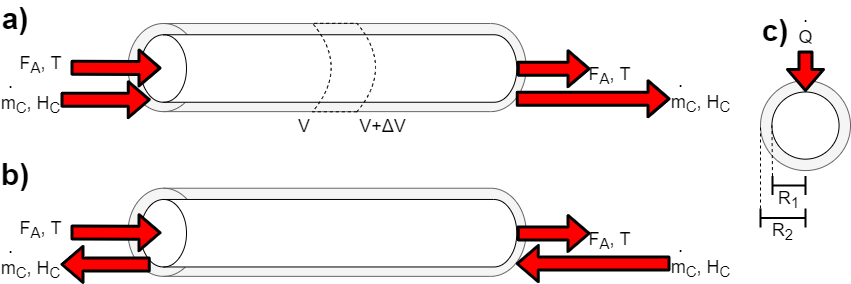

The diagram above was exported from draw.io. Its source (the exported page's mxGraphModel, read from the mxfile embedded in the PNG):
<mxGraphModel dx="868" dy="510" grid="1" gridSize="10" guides="1" tooltips="1" connect="1" arrows="1" fold="1" page="1" pageScale="1" pageWidth="850" pageHeight="1100" math="0" shadow="0">
  <root>
    <mxCell id="Cco27tCh_bVa1t9bpInJ-0" />
    <mxCell id="Cco27tCh_bVa1t9bpInJ-1" parent="Cco27tCh_bVa1t9bpInJ-0" />
    <mxCell id="Cco27tCh_bVa1t9bpInJ-4" value="" style="shape=cylinder3;whiteSpace=wrap;html=1;boundedLbl=1;backgroundOutline=1;size=35.495000000000005;fontSize=18;strokeColor=#666666;align=left;verticalAlign=bottom;rotation=-90;fillColor=#f5f5f5;fontColor=#333333;" parent="Cco27tCh_bVa1t9bpInJ-1" vertex="1">
      <mxGeometry x="282.51" y="30" width="88.12" height="398.13" as="geometry" />
    </mxCell>
    <mxCell id="Cco27tCh_bVa1t9bpInJ-3" value="" style="shape=cylinder3;whiteSpace=wrap;html=1;boundedLbl=1;backgroundOutline=1;size=22.99499999999989;fontSize=18;strokeColor=default;align=left;verticalAlign=bottom;rotation=-90;" parent="Cco27tCh_bVa1t9bpInJ-1" vertex="1">
      <mxGeometry x="294.38" y="41.86999999999999" width="67.5" height="376.25" as="geometry" />
    </mxCell>
    <mxCell id="Cco27tCh_bVa1t9bpInJ-5" value="" style="ellipse;whiteSpace=wrap;html=1;aspect=fixed;fontSize=18;strokeColor=#666666;align=left;verticalAlign=bottom;fillColor=#f5f5f5;fontColor=#333333;" parent="Cco27tCh_bVa1t9bpInJ-1" vertex="1">
      <mxGeometry x="760" y="242.07" width="90" height="90" as="geometry" />
    </mxCell>
    <mxCell id="Cco27tCh_bVa1t9bpInJ-6" value="" style="ellipse;whiteSpace=wrap;html=1;aspect=fixed;fontSize=18;strokeColor=default;align=left;verticalAlign=bottom;" parent="Cco27tCh_bVa1t9bpInJ-1" vertex="1">
      <mxGeometry x="771.41" y="253.47999999999996" width="67.17" height="67.17" as="geometry" />
    </mxCell>
    <mxCell id="XVp6ViYRcqBeKbMVmhkR-0" value="F&lt;sub&gt;A&lt;/sub&gt;, T" style="shape=flexArrow;endArrow=classic;html=1;fontSize=18;width=11;labelPosition=center;verticalLabelPosition=top;align=center;verticalAlign=bottom;horizontal=1;fillColor=#FF0000;strokeWidth=3;labelBackgroundColor=none;" parent="Cco27tCh_bVa1t9bpInJ-1" edge="1">
      <mxGeometry x="-1" y="-32" width="50" height="50" relative="1" as="geometry">
        <mxPoint x="70" y="229.24" as="sourcePoint" />
        <mxPoint x="161" y="229.5" as="targetPoint" />
        <Array as="points" />
        <mxPoint x="-30" y="-20" as="offset" />
      </mxGeometry>
    </mxCell>
    <mxCell id="XVp6ViYRcqBeKbMVmhkR-1" value=".&amp;nbsp; &amp;nbsp; &amp;nbsp; &amp;nbsp;&amp;nbsp;&lt;br&gt;m&lt;sub&gt;C&lt;/sub&gt;, H&lt;sub&gt;C&lt;/sub&gt;" style="shape=flexArrow;endArrow=classic;html=1;fontSize=18;width=11;labelPosition=center;verticalLabelPosition=top;align=center;verticalAlign=bottom;horizontal=1;fillColor=#FF0000;strokeWidth=3;labelBackgroundColor=none;entryX=0.135;entryY=0.057;entryDx=0;entryDy=0;entryPerimeter=0;" parent="Cco27tCh_bVa1t9bpInJ-1" target="Cco27tCh_bVa1t9bpInJ-4" edge="1">
      <mxGeometry x="-1" y="-36" width="50" height="50" relative="1" as="geometry">
        <mxPoint x="60" y="261.24" as="sourcePoint" />
        <mxPoint x="171" y="239.5" as="targetPoint" />
        <Array as="points" />
        <mxPoint x="-30" y="-16" as="offset" />
      </mxGeometry>
    </mxCell>
    <mxCell id="XVp6ViYRcqBeKbMVmhkR-2" value="F&lt;sub&gt;A&lt;/sub&gt;, T" style="shape=flexArrow;endArrow=classic;html=1;fontSize=18;width=11;labelPosition=center;verticalLabelPosition=top;align=center;verticalAlign=bottom;horizontal=1;fillColor=#FF0000;strokeWidth=3;labelBackgroundColor=none;" parent="Cco27tCh_bVa1t9bpInJ-1" source="Cco27tCh_bVa1t9bpInJ-3" edge="1">
      <mxGeometry x="1" y="-29" width="50" height="50" relative="1" as="geometry">
        <mxPoint x="670" y="239.24" as="sourcePoint" />
        <mxPoint x="590" y="230.24" as="targetPoint" />
        <Array as="points" />
        <mxPoint x="19" y="-7" as="offset" />
      </mxGeometry>
    </mxCell>
    <mxCell id="XVp6ViYRcqBeKbMVmhkR-3" value=".&amp;nbsp; &amp;nbsp; &amp;nbsp; &amp;nbsp;&amp;nbsp;&lt;br&gt;m&lt;sub&gt;C&lt;/sub&gt;, H&lt;sub&gt;C&lt;/sub&gt;" style="shape=flexArrow;endArrow=classic;html=1;fontSize=18;width=11;labelPosition=center;verticalLabelPosition=top;align=center;verticalAlign=bottom;horizontal=1;fillColor=#FF0000;strokeWidth=3;labelBackgroundColor=none;exitX=0.145;exitY=1;exitDx=0;exitDy=-10.29355;exitPerimeter=0;" parent="Cco27tCh_bVa1t9bpInJ-1" source="Cco27tCh_bVa1t9bpInJ-4" edge="1">
      <mxGeometry x="1" y="-36" width="50" height="50" relative="1" as="geometry">
        <mxPoint x="660" y="271.24" as="sourcePoint" />
        <mxPoint x="670" y="260.24" as="targetPoint" />
        <Array as="points" />
        <mxPoint x="30" y="-16" as="offset" />
      </mxGeometry>
    </mxCell>
    <mxCell id="XVp6ViYRcqBeKbMVmhkR-5" value="" style="shape=dataStorage;whiteSpace=wrap;html=1;fixedSize=1;fontSize=18;strokeColor=default;align=left;verticalAlign=bottom;rotation=-180;size=18.639999999999986;dashed=1;fillColor=none;" parent="Cco27tCh_bVa1t9bpInJ-1" vertex="1">
      <mxGeometry x="312" y="184.82" width="63.02" height="88.49" as="geometry" />
    </mxCell>
    <mxCell id="XVp6ViYRcqBeKbMVmhkR-7" value="V" style="text;html=1;strokeColor=none;fillColor=none;align=center;verticalAlign=middle;whiteSpace=wrap;rounded=0;dashed=1;fontSize=18;" parent="Cco27tCh_bVa1t9bpInJ-1" vertex="1">
      <mxGeometry x="294.38" y="273.31" width="20" height="30" as="geometry" />
    </mxCell>
    <mxCell id="XVp6ViYRcqBeKbMVmhkR-8" value="V+ΔV" style="text;html=1;strokeColor=none;fillColor=none;align=center;verticalAlign=middle;whiteSpace=wrap;rounded=0;dashed=1;fontSize=18;" parent="Cco27tCh_bVa1t9bpInJ-1" vertex="1">
      <mxGeometry x="355.02" y="273.31" width="54.98" height="30" as="geometry" />
    </mxCell>
    <mxCell id="XVp6ViYRcqBeKbMVmhkR-9" value=".&lt;br&gt;Q" style="shape=flexArrow;endArrow=classic;html=1;fontSize=18;width=11;labelPosition=center;verticalLabelPosition=top;align=center;verticalAlign=bottom;horizontal=1;fillColor=#FF0000;strokeWidth=3;labelBackgroundColor=none;entryX=0.5;entryY=0;entryDx=0;entryDy=0;" parent="Cco27tCh_bVa1t9bpInJ-1" target="Cco27tCh_bVa1t9bpInJ-6" edge="1">
      <mxGeometry x="-1" width="50" height="50" relative="1" as="geometry">
        <mxPoint x="804.98" y="212.07" as="sourcePoint" />
        <mxPoint x="1074.98" y="131.07" as="targetPoint" />
        <Array as="points" />
        <mxPoint as="offset" />
      </mxGeometry>
    </mxCell>
    <mxCell id="XVp6ViYRcqBeKbMVmhkR-16" style="edgeStyle=none;rounded=0;orthogonalLoop=1;jettySize=auto;html=1;exitX=0;exitY=0;exitDx=0;exitDy=0;exitPerimeter=0;entryX=0;entryY=0.5;entryDx=0;entryDy=0;dashed=1;labelBackgroundColor=none;fontSize=18;endArrow=none;endFill=0;fillColor=#FFFFFF;verticalAlign=bottom;" parent="Cco27tCh_bVa1t9bpInJ-1" source="XVp6ViYRcqBeKbMVmhkR-10" target="Cco27tCh_bVa1t9bpInJ-5" edge="1">
      <mxGeometry relative="1" as="geometry" />
    </mxCell>
    <mxCell id="XVp6ViYRcqBeKbMVmhkR-10" value="R&lt;sub&gt;2&lt;/sub&gt;" style="shape=crossbar;whiteSpace=wrap;html=1;rounded=1;fontSize=18;strokeColor=default;fillColor=none;align=center;verticalAlign=bottom;strokeWidth=2;labelPosition=center;verticalLabelPosition=bottom;" parent="Cco27tCh_bVa1t9bpInJ-1" vertex="1">
      <mxGeometry x="760" y="370" width="45" height="19" as="geometry" />
    </mxCell>
    <mxCell id="XVp6ViYRcqBeKbMVmhkR-14" value="" style="rounded=0;orthogonalLoop=1;jettySize=auto;html=1;labelBackgroundColor=none;fontSize=18;endArrow=none;endFill=0;fillColor=#FFFFFF;verticalAlign=bottom;dashed=1;entryX=0;entryY=0.5;entryDx=0;entryDy=0;exitX=0;exitY=0;exitDx=0;exitDy=0;exitPerimeter=0;" parent="Cco27tCh_bVa1t9bpInJ-1" source="XVp6ViYRcqBeKbMVmhkR-11" target="Cco27tCh_bVa1t9bpInJ-6" edge="1">
      <mxGeometry relative="1" as="geometry">
        <mxPoint x="675.5" y="347.07000000000005" as="targetPoint" />
      </mxGeometry>
    </mxCell>
    <mxCell id="XVp6ViYRcqBeKbMVmhkR-11" value="R&lt;sub&gt;1&lt;/sub&gt;" style="shape=crossbar;whiteSpace=wrap;html=1;rounded=1;fontSize=18;strokeColor=default;fillColor=none;align=center;verticalAlign=bottom;strokeWidth=2;labelPosition=center;verticalLabelPosition=bottom;" parent="Cco27tCh_bVa1t9bpInJ-1" vertex="1">
      <mxGeometry x="772" y="337.57" width="33" height="19" as="geometry" />
    </mxCell>
    <mxCell id="yHmye-m1wNiJKES_wFYq-0" value="" style="shape=cylinder3;whiteSpace=wrap;html=1;boundedLbl=1;backgroundOutline=1;size=35.495000000000005;fontSize=18;strokeColor=#666666;align=left;verticalAlign=bottom;rotation=-90;fillColor=#f5f5f5;fontColor=#333333;" vertex="1" parent="Cco27tCh_bVa1t9bpInJ-1">
      <mxGeometry x="282.51" y="194.72000000000003" width="88.12" height="398.13" as="geometry" />
    </mxCell>
    <mxCell id="yHmye-m1wNiJKES_wFYq-1" value="" style="shape=cylinder3;whiteSpace=wrap;html=1;boundedLbl=1;backgroundOutline=1;size=22.99499999999989;fontSize=18;strokeColor=default;align=left;verticalAlign=bottom;rotation=-90;" vertex="1" parent="Cco27tCh_bVa1t9bpInJ-1">
      <mxGeometry x="294.38" y="206.59000000000003" width="67.5" height="376.25" as="geometry" />
    </mxCell>
    <mxCell id="yHmye-m1wNiJKES_wFYq-2" value="F&lt;sub&gt;A&lt;/sub&gt;, T" style="shape=flexArrow;endArrow=classic;html=1;fontSize=18;width=11;labelPosition=center;verticalLabelPosition=top;align=center;verticalAlign=bottom;horizontal=1;fillColor=#FF0000;strokeWidth=3;labelBackgroundColor=none;" edge="1" parent="Cco27tCh_bVa1t9bpInJ-1">
      <mxGeometry x="-1" y="-32" width="50" height="50" relative="1" as="geometry">
        <mxPoint x="70" y="393.96000000000004" as="sourcePoint" />
        <mxPoint x="161" y="394.22" as="targetPoint" />
        <Array as="points" />
        <mxPoint x="-30" y="-20" as="offset" />
      </mxGeometry>
    </mxCell>
    <mxCell id="yHmye-m1wNiJKES_wFYq-3" value=".&amp;nbsp; &amp;nbsp; &amp;nbsp; &amp;nbsp;&amp;nbsp;&lt;br&gt;m&lt;sub&gt;C&lt;/sub&gt;, H&lt;sub&gt;C&lt;/sub&gt;" style="shape=flexArrow;endArrow=none;html=1;fontSize=18;width=11;labelPosition=center;verticalLabelPosition=top;align=center;verticalAlign=bottom;horizontal=1;fillColor=#FF0000;strokeWidth=3;labelBackgroundColor=none;entryX=0.135;entryY=0.057;entryDx=0;entryDy=0;entryPerimeter=0;startArrow=block;endFill=0;" edge="1" parent="Cco27tCh_bVa1t9bpInJ-1" target="yHmye-m1wNiJKES_wFYq-0">
      <mxGeometry x="-1" y="-36" width="50" height="50" relative="1" as="geometry">
        <mxPoint x="60" y="425.96000000000004" as="sourcePoint" />
        <mxPoint x="171" y="404.22" as="targetPoint" />
        <Array as="points" />
        <mxPoint x="-30" y="-16" as="offset" />
      </mxGeometry>
    </mxCell>
    <mxCell id="yHmye-m1wNiJKES_wFYq-4" value="F&lt;sub&gt;A&lt;/sub&gt;, T" style="shape=flexArrow;endArrow=classic;html=1;fontSize=18;width=11;labelPosition=center;verticalLabelPosition=top;align=center;verticalAlign=bottom;horizontal=1;fillColor=#FF0000;strokeWidth=3;labelBackgroundColor=none;" edge="1" parent="Cco27tCh_bVa1t9bpInJ-1" source="yHmye-m1wNiJKES_wFYq-1">
      <mxGeometry x="1" y="-29" width="50" height="50" relative="1" as="geometry">
        <mxPoint x="670" y="403.96000000000004" as="sourcePoint" />
        <mxPoint x="590" y="394.96000000000004" as="targetPoint" />
        <Array as="points" />
        <mxPoint x="19" y="-7" as="offset" />
      </mxGeometry>
    </mxCell>
    <mxCell id="yHmye-m1wNiJKES_wFYq-5" value=".&amp;nbsp; &amp;nbsp; &amp;nbsp; &amp;nbsp;&amp;nbsp;&lt;br&gt;m&lt;sub&gt;C&lt;/sub&gt;, H&lt;sub&gt;C&lt;/sub&gt;" style="shape=flexArrow;endArrow=none;html=1;fontSize=18;width=11;labelPosition=center;verticalLabelPosition=top;align=center;verticalAlign=bottom;horizontal=1;fillColor=#FF0000;strokeWidth=3;labelBackgroundColor=none;exitX=0.145;exitY=1;exitDx=0;exitDy=-10.29355;exitPerimeter=0;startArrow=block;endFill=0;" edge="1" parent="Cco27tCh_bVa1t9bpInJ-1" source="yHmye-m1wNiJKES_wFYq-0">
      <mxGeometry x="1" y="-36" width="50" height="50" relative="1" as="geometry">
        <mxPoint x="660" y="435.96000000000004" as="sourcePoint" />
        <mxPoint x="670" y="424.96000000000004" as="targetPoint" />
        <Array as="points" />
        <mxPoint x="30" y="-16" as="offset" />
      </mxGeometry>
    </mxCell>
    <mxCell id="yHmye-m1wNiJKES_wFYq-9" value="a)" style="text;html=1;strokeColor=none;fillColor=none;align=center;verticalAlign=middle;whiteSpace=wrap;rounded=0;fontSize=30;fontStyle=1" vertex="1" parent="Cco27tCh_bVa1t9bpInJ-1">
      <mxGeometry y="164.72" width="30" height="30" as="geometry" />
    </mxCell>
    <mxCell id="yHmye-m1wNiJKES_wFYq-10" value="b)" style="text;html=1;strokeColor=none;fillColor=none;align=center;verticalAlign=middle;whiteSpace=wrap;rounded=0;fontSize=30;fontStyle=1" vertex="1" parent="Cco27tCh_bVa1t9bpInJ-1">
      <mxGeometry y="320.65" width="30" height="30" as="geometry" />
    </mxCell>
    <mxCell id="yHmye-m1wNiJKES_wFYq-11" value="c)" style="text;html=1;strokeColor=none;fillColor=none;align=center;verticalAlign=middle;whiteSpace=wrap;rounded=0;fontSize=30;fontStyle=1" vertex="1" parent="Cco27tCh_bVa1t9bpInJ-1">
      <mxGeometry x="760" y="176.58999999999997" width="30" height="30" as="geometry" />
    </mxCell>
  </root>
</mxGraphModel>